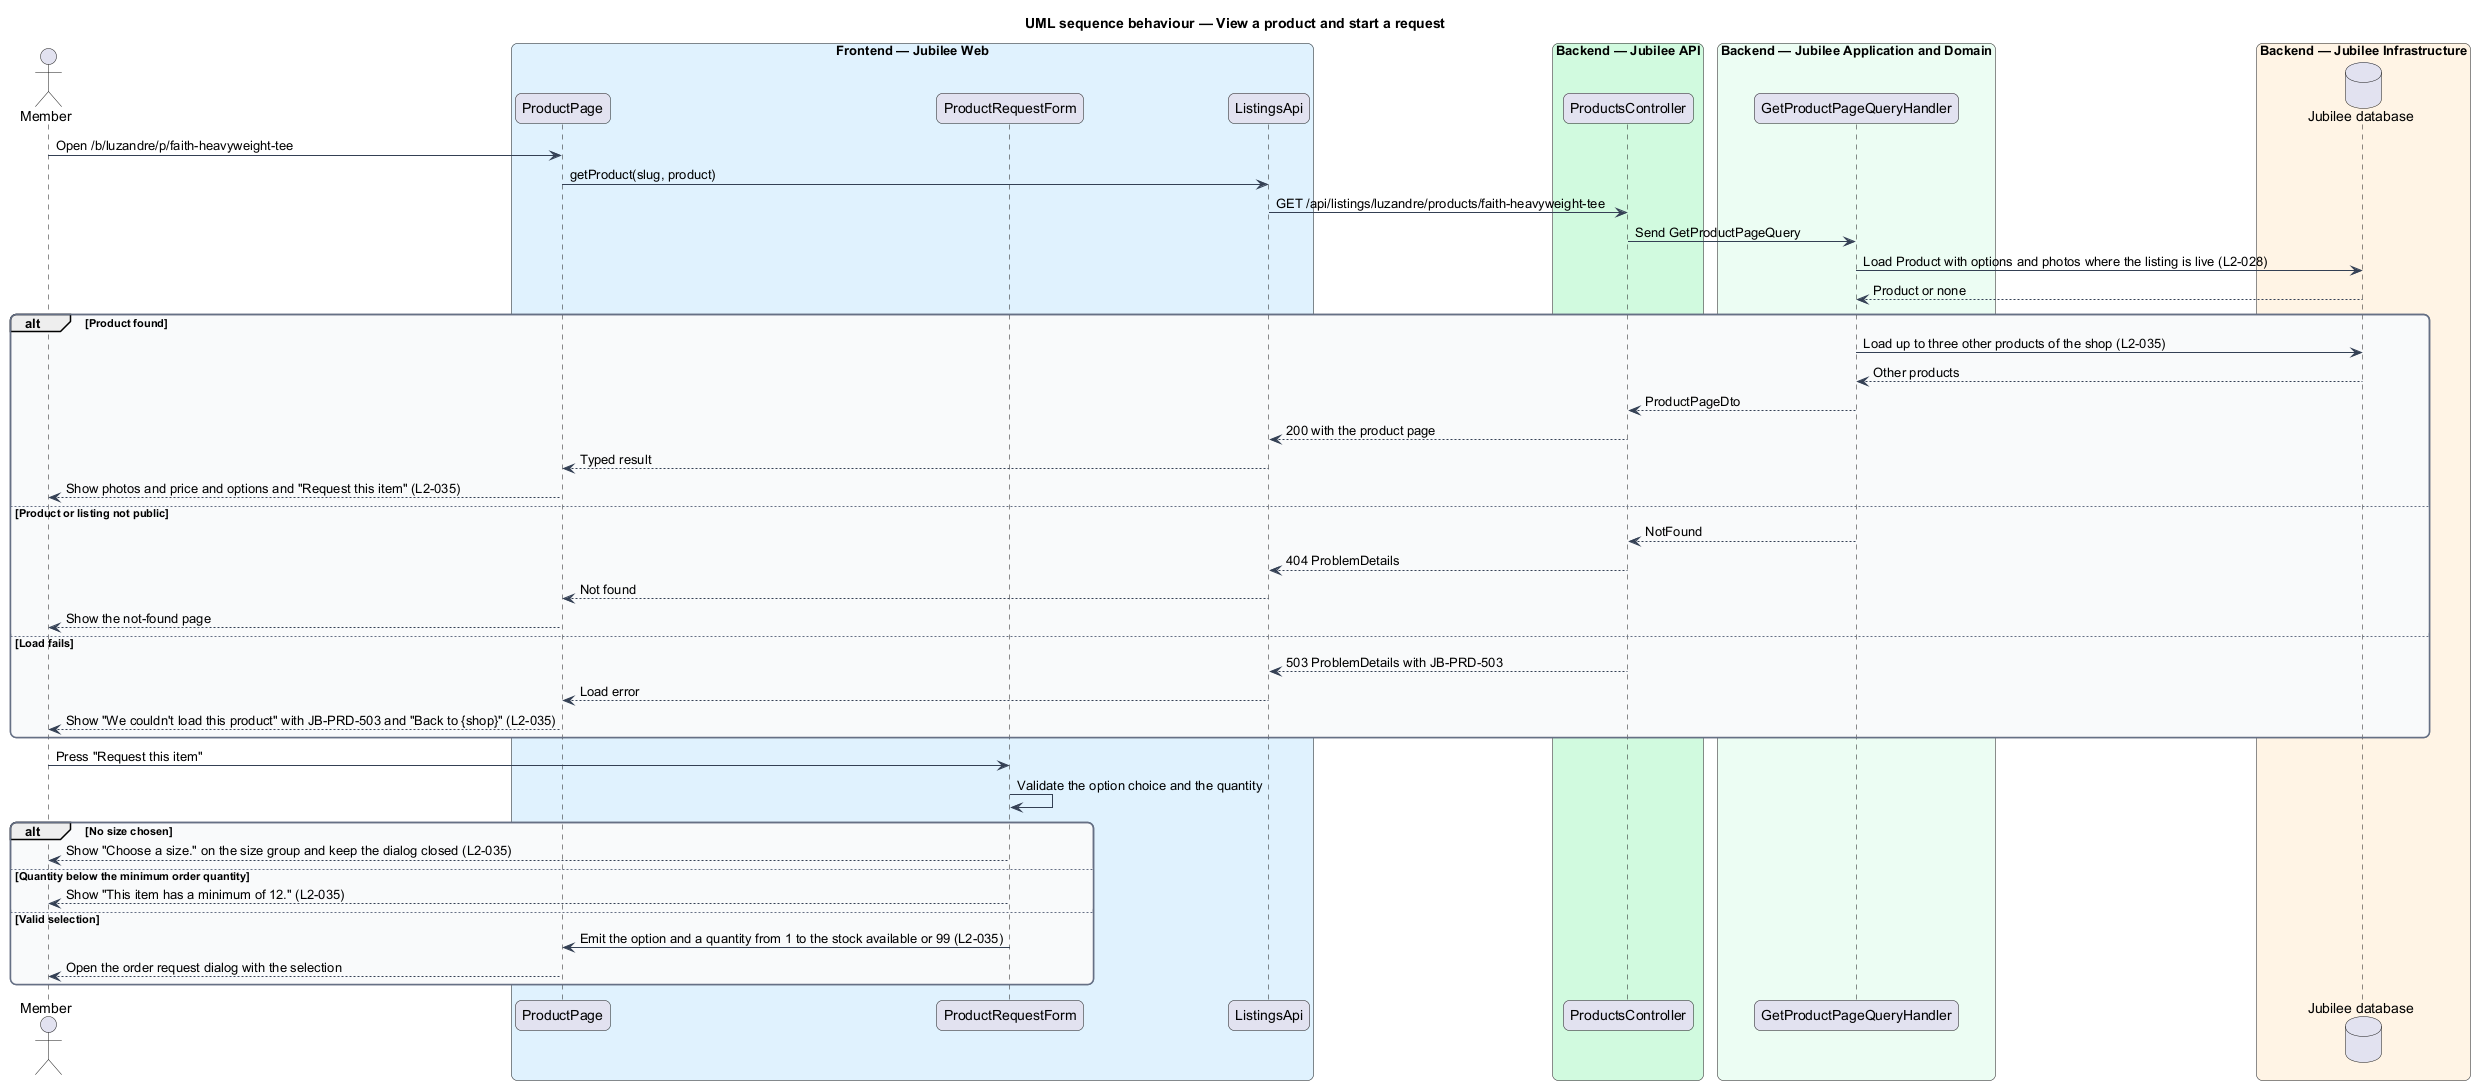

The diagram above was rendered by PlantUML. Its source (embedded in the PNG):
@startuml
title UML sequence behaviour — View a product and start a request
skinparam backgroundColor #FFFFFF
skinparam shadowing false
skinparam roundcorner 12
skinparam defaultFontName Arial
skinparam ArrowColor #344054
skinparam rectangle {
  BorderColor #344054
  FontColor #101828
}
skinparam package {
  BorderColor #667085
  FontColor #101828
  BackgroundColor #F9FAFB
}
actor "Member" as actor
box "Frontend — Jubilee Web" #E0F2FE
  participant "ProductPage" as page
  participant "ProductRequestForm" as form
  participant "ListingsApi" as client
end box
box "Backend — Jubilee API" #D1FADF
  participant "ProductsController" as controller
end box
box "Backend — Jubilee Application and Domain" #ECFDF3
  participant "GetProductPageQueryHandler" as handler
end box
box "Backend — Jubilee Infrastructure" #FFF4E5
  database "Jubilee database" as db
end box
actor -> page : Open /b/luzandre/p/faith-heavyweight-tee
page -> client : getProduct(slug, product)
client -> controller : GET /api/listings/luzandre/products/faith-heavyweight-tee
controller -> handler : Send GetProductPageQuery
handler -> db : Load Product with options and photos where the listing is live (L2-028)
db --> handler : Product or none
alt Product found
  handler -> db : Load up to three other products of the shop (L2-035)
  db --> handler : Other products
  handler --> controller : ProductPageDto
  controller --> client : 200 with the product page
  client --> page : Typed result
  page --> actor : Show photos and price and options and "Request this item" (L2-035)
else Product or listing not public
  handler --> controller : NotFound
  controller --> client : 404 ProblemDetails
  client --> page : Not found
  page --> actor : Show the not-found page
else Load fails
  controller --> client : 503 ProblemDetails with JB-PRD-503
  client --> page : Load error
  page --> actor : Show "We couldn't load this product" with JB-PRD-503 and "Back to {shop}" (L2-035)
end
actor -> form : Press "Request this item"
form -> form : Validate the option choice and the quantity
alt No size chosen
  form --> actor : Show "Choose a size." on the size group and keep the dialog closed (L2-035)
else Quantity below the minimum order quantity
  form --> actor : Show "This item has a minimum of 12." (L2-035)
else Valid selection
  form -> page : Emit the option and a quantity from 1 to the stock available or 99 (L2-035)
  page --> actor : Open the order request dialog with the selection
end
@enduml